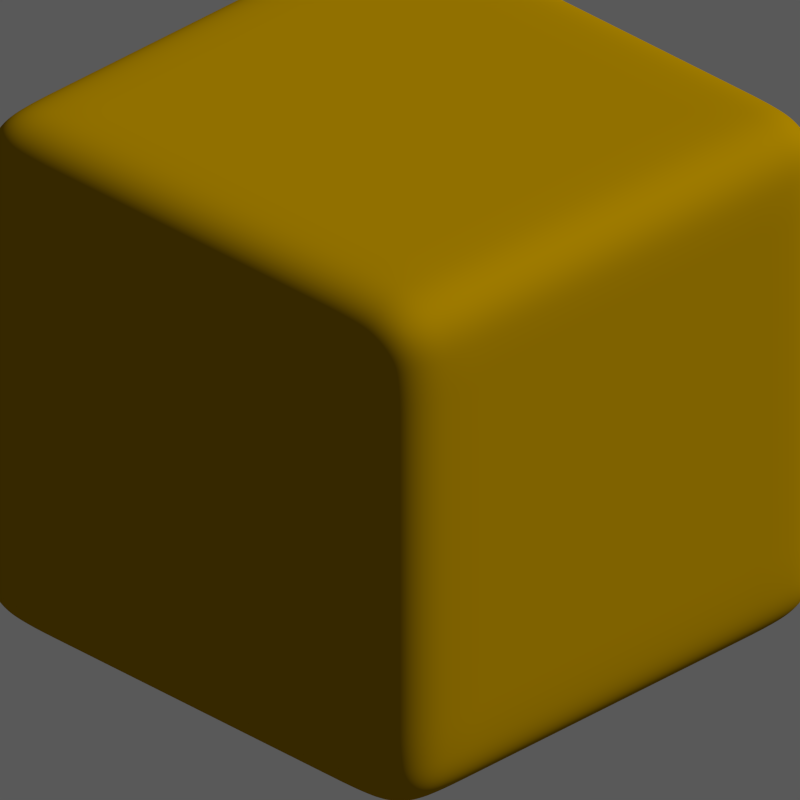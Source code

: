 # Source: Dirt3.blend  (saved by Blender 2.69.0; exported with 4.5.12 LTS)
import bpy
from mathutils import Matrix  # noqa: F401  (used for matrix-valued properties, if any)

bpy.ops.wm.read_factory_settings(use_empty=True)
scene = bpy.context.scene
scene.name = 'Scene'

# ---- collections
col_collection_1 = bpy.data.collections.new('Collection 1'); scene.collection.children.link(col_collection_1)

# ---- materials (node trees are filled in below, after node groups)
mat_dirt = bpy.data.materials.new('Dirt')
mat_dirt.alpha_threshold = 0.0
mat_dirt.diffuse_color = (0.3663, 0.2086, 0.0, 1.0)
mat_dirt.roughness = 0.5
mat_dirt.line_color = (0.0, 0.0, 0.0, 1.0)

# ---- material node trees
mat_dirt.use_nodes = True; mat_dirt.node_tree.nodes.clear()
_N = mat_dirt.node_tree.nodes; _L = mat_dirt.node_tree.links
n0 = _N.new('ShaderNodeOutputMaterial'); n0.name = 'Material Output'; n0.location = (300, 300)
n1 = _N.new('ShaderNodeBsdfDiffuse'); n1.name = 'Diffuse BSDF'; n1.location = (100, 300)
n1.inputs[0].default_value = (0.3672, 0.2093, 0.0, 1.0)
_L.new(n1.outputs[0], n0.inputs[0])
n0.is_active_output = True

# ---- world
world_world = bpy.data.worlds.new('World'); scene.world = world_world
world_world.use_nodes = True; world_world.node_tree.nodes.clear()
_N = world_world.node_tree.nodes; _L = world_world.node_tree.links
n0 = _N.new('ShaderNodeOutputWorld'); n0.name = 'World Output'; n0.location = (300, 300)
n1 = _N.new('ShaderNodeBackground'); n1.name = 'Background'; n1.location = (110, 300)
n1.inputs[0].default_value = (1.0, 1.0, 1.0, 1.0)
n1.inputs[1].default_value = 0.1
_L.new(n1.outputs[0], n0.inputs[0])
n0.is_active_output = True
world_world.color = (0.0, 0.0, 0.0)
world_world.use_sun_shadow = False
world_world.sun_shadow_jitter_overblur = 0.0
world_world.cycles.sampling_method = 'MANUAL'
world_world.cycles.sample_map_resolution = 256

# ---- cameras
cam_camera = bpy.data.cameras.new('Camera')
cam_camera.type = 'ORTHO'
cam_camera.clip_end = 100.0
cam_camera.lens = 35.0
cam_camera.sensor_width = 32.0
cam_camera.sensor_height = 18.0
cam_camera.ortho_scale = 2.8
cam_camera.dof.focus_distance = 0.0

# ---- lights
light_lamp_002 = bpy.data.lights.new('Lamp.002', 'SUN')
light_lamp_002.transmission_factor = 0.0
light_lamp_002.cutoff_distance = 30.0
light_lamp_002.angle = 0.0
light_lamp_002.energy = 1.0
light_lamp_002.shadow_buffer_clip_start = 1.001
light_lamp_002.shadow_cascade_max_distance = 1000.0
light_lamp_002.cycles.use_multiple_importance_sampling = False
light_lamp_001 = bpy.data.lights.new('Lamp.001', 'SUN')
light_lamp_001.transmission_factor = 0.0
light_lamp_001.cutoff_distance = 30.0
light_lamp_001.angle = 0.0
light_lamp_001.energy = 1.0
light_lamp_001.shadow_buffer_clip_start = 1.001
light_lamp_001.shadow_cascade_max_distance = 1000.0
light_lamp_001.cycles.use_multiple_importance_sampling = False
light_lamp = bpy.data.lights.new('Lamp', 'SUN')
light_lamp.transmission_factor = 0.0
light_lamp.cutoff_distance = 30.0
light_lamp.angle = 0.0
light_lamp.energy = 1.0
light_lamp.shadow_buffer_clip_start = 1.001
light_lamp.shadow_cascade_max_distance = 1000.0
light_lamp.cycles.use_multiple_importance_sampling = False

# ---- meshes
me_plane = bpy.data.meshes.new('Plane')
me_plane.from_pydata([(1.0, -1.0, 0.0), (-1.0, -1.0, 0.0), (1.0, 1.0, 0.0), (-1.0, 1.0, 0.0), (1.0, -1.0, 2.0), (-1.0, -1.0, 2.0), (1.0, 1.0, 2.0), (-1.0, 1.0, 2.0), (0.6667, -1.0, 0.0), (0.3333, -1.0, 0.0), (-2.98e-08, -1.0, 0.0), (-0.3333, -1.0, 0.0), (-0.6667, -1.0, 0.0), (0.6667, 1.0, 0.0), (0.3333, 1.0, 0.0), (-2.98e-08, 1.0, 0.0), (-0.3333, 1.0, 0.0), (-0.6667, 1.0, 0.0), (-1.0, 0.6667, 0.0), (-1.0, 0.3333, 0.0), (-1.0, -2.98e-08, 0.0), (-1.0, -0.3333, 0.0), (-1.0, -0.6667, 0.0), (1.0, -0.6667, 0.0), (1.0, -0.3333, 0.0), (1.0, 2.98e-08, 0.0), (1.0, 0.3333, 0.0), (1.0, 0.6667, 0.0), (0.6667, -1.0, 2.0), (0.3333, -1.0, 2.0), (-2.98e-08, -1.0, 2.0), (-0.3333, -1.0, 2.0), (-0.6667, -1.0, 2.0), (0.6667, 1.0, 2.0), (0.3333, 1.0, 2.0), (-2.98e-08, 1.0, 2.0), (-0.3333, 1.0, 2.0), (-0.6667, 1.0, 2.0), (-1.0, 0.6667, 2.0), (-1.0, 0.3333, 2.0), (-1.0, -2.98e-08, 2.0), (-1.0, -0.3333, 2.0), (-1.0, -0.6667, 2.0), (1.0, -0.6667, 2.0), (1.0, -0.3333, 2.0), (1.0, 2.98e-08, 2.0), (1.0, 0.3333, 2.0), (1.0, 0.6667, 2.0), (1.0, -1.0, 1.667), (1.0, -1.0, 1.333), (1.0, -1.0, 1.0), (1.0, -1.0, 0.6667), (1.0, -1.0, 0.3333), (1.0, 1.0, 0.3333), (1.0, 1.0, 0.6667), (1.0, 1.0, 1.0), (1.0, 1.0, 1.333), (1.0, 1.0, 1.667), (-1.0, 1.0, 1.667), (-1.0, 1.0, 1.333), (-1.0, 1.0, 1.0), (-1.0, 1.0, 0.6667), (-1.0, 1.0, 0.3333), (-1.0, -1.0, 0.3333), (-1.0, -1.0, 0.6667), (-1.0, -1.0, 1.0), (-1.0, -1.0, 1.333), (-1.0, -1.0, 1.667), (-0.6667, -0.6667, 0.0), (-0.3333, -0.6667, 0.0), (2.98e-08, -0.6667, 0.0), (0.3333, -0.6667, 0.0), (0.6667, -0.6667, 0.0), (-0.6667, -0.3333, 0.0), (-0.3333, -0.3333, 0.0), (2.98e-08, -0.3333, 0.0), (0.3333, -0.3333, 0.0), (0.6667, -0.3333, 0.0), (-0.6667, -1.987e-08, 0.0), (-0.3333, -9.934e-09, 0.0), (2.98e-08, 8.882e-16, 0.0), (0.3333, 9.934e-09, 0.0), (0.6667, 1.987e-08, 0.0), (-0.6667, 0.3333, 0.0), (-0.3333, 0.3333, 0.0), (2.98e-08, 0.3333, 0.0), (0.3333, 0.3333, 0.0), (0.6667, 0.3333, 0.0), (-0.6667, 0.6667, 0.0), (-0.3333, 0.6667, 0.0), (2.98e-08, 0.6667, 0.0), (0.3333, 0.6667, 0.0), (0.6667, 0.6667, 0.0), (-0.6667, -0.6667, 2.0), (-0.6667, -0.3333, 2.0), (-0.6667, 2.98e-08, 2.0), (-0.6667, 0.3333, 2.0), (-0.6667, 0.6667, 2.0), (-0.3333, -0.6667, 2.0), (-0.3333, -0.3333, 2.0), (-0.3333, 2.98e-08, 2.0), (-0.3333, 0.3333, 2.0), (-0.3333, 0.6667, 2.0), (-2.98e-08, -0.6667, 2.0), (-2.98e-08, -0.3333, 2.0), (-2.98e-08, 2.98e-08, 2.0), (-2.98e-08, 0.3333, 2.0), (-2.98e-08, 0.6667, 2.0), (0.3333, -0.6667, 2.0), (0.3333, -0.3333, 2.0), (0.3333, 2.98e-08, 2.0), (0.3333, 0.3333, 2.0), (0.3333, 0.6667, 2.0), (0.6667, -0.6667, 2.0), (0.6667, -0.3333, 2.0), (0.6667, 2.98e-08, 2.0), (0.6667, 0.3333, 2.0), (0.6667, 0.6667, 2.0), (1.0, -0.6667, 0.3333), (1.0, -0.6667, 0.6667), (1.0, -0.6667, 1.0), (1.0, -0.6667, 1.333), (1.0, -0.6667, 1.667), (1.0, -0.3333, 0.3333), (1.0, -0.3333, 0.6667), (1.0, -0.3333, 1.0), (1.0, -0.3333, 1.333), (1.0, -0.3333, 1.667), (1.0, 2.98e-08, 0.3333), (1.0, 2.98e-08, 0.6667), (1.0, 2.98e-08, 1.0), (1.0, 2.98e-08, 1.333), (1.0, 2.98e-08, 1.667), (1.0, 0.3333, 0.3333), (1.0, 0.3333, 0.6667), (1.0, 0.3333, 1.0), (1.0, 0.3333, 1.333), (1.0, 0.3333, 1.667), (1.0, 0.6667, 0.3333), (1.0, 0.6667, 0.6667), (1.0, 0.6667, 1.0), (1.0, 0.6667, 1.333), (1.0, 0.6667, 1.667), (-1.0, 0.6667, 0.3333), (-1.0, 0.6667, 0.6667), (-1.0, 0.6667, 1.0), (-1.0, 0.6667, 1.333), (-1.0, 0.6667, 1.667), (-1.0, 0.3333, 0.3333), (-1.0, 0.3333, 0.6667), (-1.0, 0.3333, 1.0), (-1.0, 0.3333, 1.333), (-1.0, 0.3333, 1.667), (-1.0, -2.98e-08, 0.3333), (-1.0, -2.98e-08, 0.6667), (-1.0, -2.98e-08, 1.0), (-1.0, -2.98e-08, 1.333), (-1.0, -2.98e-08, 1.667), (-1.0, -0.3333, 0.3333), (-1.0, -0.3333, 0.6667), (-1.0, -0.3333, 1.0), (-1.0, -0.3333, 1.333), (-1.0, -0.3333, 1.667), (-1.0, -0.6667, 0.3333), (-1.0, -0.6667, 0.6667), (-1.0, -0.6667, 1.0), (-1.0, -0.6667, 1.333), (-1.0, -0.6667, 1.667), (0.6667, 1.0, 0.3333), (0.6667, 1.0, 0.6667), (0.6667, 1.0, 1.0), (0.6667, 1.0, 1.333), (0.6667, 1.0, 1.667), (0.3333, 1.0, 0.3333), (0.3333, 1.0, 0.6667), (0.3333, 1.0, 1.0), (0.3333, 1.0, 1.333), (0.3333, 1.0, 1.667), (-2.98e-08, 1.0, 0.3333), (-2.98e-08, 1.0, 0.6667), (-2.98e-08, 1.0, 1.0), (-2.98e-08, 1.0, 1.333), (-2.98e-08, 1.0, 1.667), (-0.3333, 1.0, 0.3333), (-0.3333, 1.0, 0.6667), (-0.3333, 1.0, 1.0), (-0.3333, 1.0, 1.333), (-0.3333, 1.0, 1.667), (-0.6667, 1.0, 0.3333), (-0.6667, 1.0, 0.6667), (-0.6667, 1.0, 1.0), (-0.6667, 1.0, 1.333), (-0.6667, 1.0, 1.667), (-0.6667, -1.0, 0.3333), (-0.6667, -1.0, 0.6667), (-0.6667, -1.0, 1.0), (-0.6667, -1.0, 1.333), (-0.6667, -1.0, 1.667), (-0.3333, -1.0, 0.3333), (-0.3333, -1.0, 0.6667), (-0.3333, -1.0, 1.0), (-0.3333, -1.0, 1.333), (-0.3333, -1.0, 1.667), (-2.98e-08, -1.0, 0.3333), (-2.98e-08, -1.0, 0.6667), (-2.98e-08, -1.0, 1.0), (-2.98e-08, -1.0, 1.333), (-2.98e-08, -1.0, 1.667), (0.3333, -1.0, 0.3333), (0.3333, -1.0, 0.6667), (0.3333, -1.0, 1.0), (0.3333, -1.0, 1.333), (0.3333, -1.0, 1.667), (0.6667, -1.0, 0.3333), (0.6667, -1.0, 0.6667), (0.6667, -1.0, 1.0), (0.6667, -1.0, 1.333), (0.6667, -1.0, 1.667)], [], [(92, 13, 2, 27), (117, 47, 6, 33), (142, 57, 6, 47), (167, 67, 5, 42), (192, 58, 7, 37), (217, 48, 4, 28), (8, 72, 23, 0), (72, 77, 24, 23), (77, 82, 25, 24), (82, 87, 26, 25), (87, 92, 27, 26), (1, 22, 68, 12), (12, 68, 69, 11), (11, 69, 70, 10), (10, 70, 71, 9), (9, 71, 72, 8), (22, 21, 73, 68), (68, 73, 74, 69), (69, 74, 75, 70), (70, 75, 76, 71), (71, 76, 77, 72), (21, 20, 78, 73), (73, 78, 79, 74), (74, 79, 80, 75), (75, 80, 81, 76), (76, 81, 82, 77), (20, 19, 83, 78), (78, 83, 84, 79), (79, 84, 85, 80), (80, 85, 86, 81), (81, 86, 87, 82), (19, 18, 88, 83), (83, 88, 89, 84), (84, 89, 90, 85), (85, 90, 91, 86), (86, 91, 92, 87), (18, 3, 17, 88), (88, 17, 16, 89), (89, 16, 15, 90), (90, 15, 14, 91), (91, 14, 13, 92), (38, 97, 37, 7), (97, 102, 36, 37), (102, 107, 35, 36), (107, 112, 34, 35), (112, 117, 33, 34), (5, 32, 93, 42), (42, 93, 94, 41), (41, 94, 95, 40), (40, 95, 96, 39), (39, 96, 97, 38), (32, 31, 98, 93), (93, 98, 99, 94), (94, 99, 100, 95), (95, 100, 101, 96), (96, 101, 102, 97), (31, 30, 103, 98), (98, 103, 104, 99), (99, 104, 105, 100), (100, 105, 106, 101), (101, 106, 107, 102), (30, 29, 108, 103), (103, 108, 109, 104), (104, 109, 110, 105), (105, 110, 111, 106), (106, 111, 112, 107), (29, 28, 113, 108), (108, 113, 114, 109), (109, 114, 115, 110), (110, 115, 116, 111), (111, 116, 117, 112), (28, 4, 43, 113), (113, 43, 44, 114), (114, 44, 45, 115), (115, 45, 46, 116), (116, 46, 47, 117), (48, 122, 43, 4), (122, 127, 44, 43), (127, 132, 45, 44), (132, 137, 46, 45), (137, 142, 47, 46), (0, 23, 118, 52), (52, 118, 119, 51), (51, 119, 120, 50), (50, 120, 121, 49), (49, 121, 122, 48), (23, 24, 123, 118), (118, 123, 124, 119), (119, 124, 125, 120), (120, 125, 126, 121), (121, 126, 127, 122), (24, 25, 128, 123), (123, 128, 129, 124), (124, 129, 130, 125), (125, 130, 131, 126), (126, 131, 132, 127), (25, 26, 133, 128), (128, 133, 134, 129), (129, 134, 135, 130), (130, 135, 136, 131), (131, 136, 137, 132), (26, 27, 138, 133), (133, 138, 139, 134), (134, 139, 140, 135), (135, 140, 141, 136), (136, 141, 142, 137), (27, 2, 53, 138), (138, 53, 54, 139), (139, 54, 55, 140), (140, 55, 56, 141), (141, 56, 57, 142), (58, 147, 38, 7), (147, 152, 39, 38), (152, 157, 40, 39), (157, 162, 41, 40), (162, 167, 42, 41), (3, 18, 143, 62), (62, 143, 144, 61), (61, 144, 145, 60), (60, 145, 146, 59), (59, 146, 147, 58), (18, 19, 148, 143), (143, 148, 149, 144), (144, 149, 150, 145), (145, 150, 151, 146), (146, 151, 152, 147), (19, 20, 153, 148), (148, 153, 154, 149), (149, 154, 155, 150), (150, 155, 156, 151), (151, 156, 157, 152), (20, 21, 158, 153), (153, 158, 159, 154), (154, 159, 160, 155), (155, 160, 161, 156), (156, 161, 162, 157), (21, 22, 163, 158), (158, 163, 164, 159), (159, 164, 165, 160), (160, 165, 166, 161), (161, 166, 167, 162), (22, 1, 63, 163), (163, 63, 64, 164), (164, 64, 65, 165), (165, 65, 66, 166), (166, 66, 67, 167), (57, 172, 33, 6), (172, 177, 34, 33), (177, 182, 35, 34), (182, 187, 36, 35), (187, 192, 37, 36), (2, 13, 168, 53), (53, 168, 169, 54), (54, 169, 170, 55), (55, 170, 171, 56), (56, 171, 172, 57), (13, 14, 173, 168), (168, 173, 174, 169), (169, 174, 175, 170), (170, 175, 176, 171), (171, 176, 177, 172), (14, 15, 178, 173), (173, 178, 179, 174), (174, 179, 180, 175), (175, 180, 181, 176), (176, 181, 182, 177), (15, 16, 183, 178), (178, 183, 184, 179), (179, 184, 185, 180), (180, 185, 186, 181), (181, 186, 187, 182), (16, 17, 188, 183), (183, 188, 189, 184), (184, 189, 190, 185), (185, 190, 191, 186), (186, 191, 192, 187), (17, 3, 62, 188), (188, 62, 61, 189), (189, 61, 60, 190), (190, 60, 59, 191), (191, 59, 58, 192), (67, 197, 32, 5), (197, 202, 31, 32), (202, 207, 30, 31), (207, 212, 29, 30), (212, 217, 28, 29), (1, 12, 193, 63), (63, 193, 194, 64), (64, 194, 195, 65), (65, 195, 196, 66), (66, 196, 197, 67), (12, 11, 198, 193), (193, 198, 199, 194), (194, 199, 200, 195), (195, 200, 201, 196), (196, 201, 202, 197), (11, 10, 203, 198), (198, 203, 204, 199), (199, 204, 205, 200), (200, 205, 206, 201), (201, 206, 207, 202), (10, 9, 208, 203), (203, 208, 209, 204), (204, 209, 210, 205), (205, 210, 211, 206), (206, 211, 212, 207), (9, 8, 213, 208), (208, 213, 214, 209), (209, 214, 215, 210), (210, 215, 216, 211), (211, 216, 217, 212), (8, 0, 52, 213), (213, 52, 51, 214), (214, 51, 50, 215), (215, 50, 49, 216), (216, 49, 48, 217)])
me_plane.polygons.foreach_set('use_smooth', [True] * 216)
_k = {(1, 12): 0.24706, (3, 17): 0.24706, (1, 22): 0.24706, (2, 27): 0.24706, (5, 32): 0.24706, (7, 37): 0.24706, (5, 42): 0.24706, (6, 47): 0.24706, (0, 52): 0.24706, (6, 57): 0.24706, (3, 62): 0.24706, (5, 67): 0.24706, (0, 8): 0.24706, (8, 9): 0.24706, (9, 10): 0.24706, (10, 11): 0.24706, (11, 12): 0.24706, (2, 13): 0.24706, (13, 14): 0.24706, (14, 15): 0.24706, (15, 16): 0.24706, (16, 17): 0.24706, (3, 18): 0.24706, (18, 19): 0.24706, (19, 20): 0.24706, (20, 21): 0.24706, (21, 22): 0.24706, (0, 23): 0.24706, (23, 24): 0.24706, (24, 25): 0.24706, (25, 26): 0.24706, (26, 27): 0.24706, (4, 28): 0.24706, (28, 29): 0.24706, (29, 30): 0.24706, (30, 31): 0.24706, (31, 32): 0.24706, (6, 33): 0.24706, (33, 34): 0.24706, (34, 35): 0.24706, (35, 36): 0.24706, (36, 37): 0.24706, (7, 38): 0.24706, (38, 39): 0.24706, (39, 40): 0.24706, (40, 41): 0.24706, (41, 42): 0.24706, (4, 43): 0.24706, (43, 44): 0.24706, (44, 45): 0.24706, (45, 46): 0.24706, (46, 47): 0.24706, (4, 48): 0.24706, (48, 49): 0.24706, (49, 50): 0.24706, (50, 51): 0.24706, (51, 52): 0.24706, (2, 53): 0.24706, (53, 54): 0.24706, (54, 55): 0.24706, (55, 56): 0.24706, (56, 57): 0.24706, (7, 58): 0.24706, (58, 59): 0.24706, (59, 60): 0.24706, (60, 61): 0.24706, (61, 62): 0.24706, (1, 63): 0.24706, (63, 64): 0.24706, (64, 65): 0.24706, (65, 66): 0.24706, (66, 67): 0.24706, (23, 72): 0.24706, (22, 68): 0.24706, (68, 69): 0.24706, (69, 70): 0.24706, (70, 71): 0.24706, (71, 72): 0.24706, (24, 77): 0.24706, (21, 73): 0.24706, (73, 74): 0.24706, (74, 75): 0.24706, (75, 76): 0.24706, (76, 77): 0.24706, (25, 82): 0.24706, (20, 78): 0.24706, (78, 79): 0.24706, (79, 80): 0.24706, (80, 81): 0.24706, (81, 82): 0.24706, (26, 87): 0.24706, (19, 83): 0.24706, (83, 84): 0.24706, (84, 85): 0.24706, (85, 86): 0.24706, (86, 87): 0.24706, (27, 92): 0.24706, (18, 88): 0.24706, (88, 89): 0.24706, (89, 90): 0.24706, (90, 91): 0.24706, (91, 92): 0.24706, (12, 68): 0.24706, (11, 69): 0.24706, (10, 70): 0.24706, (9, 71): 0.24706, (8, 72): 0.24706, (68, 73): 0.24706, (69, 74): 0.24706, (70, 75): 0.24706, (71, 76): 0.24706, (72, 77): 0.24706, (73, 78): 0.24706, (74, 79): 0.24706, (75, 80): 0.24706, (76, 81): 0.24706, (77, 82): 0.24706, (78, 83): 0.24706, (79, 84): 0.24706, (80, 85): 0.24706, (81, 86): 0.24706, (82, 87): 0.24706, (83, 88): 0.24706, (84, 89): 0.24706, (85, 90): 0.24706, (86, 91): 0.24706, (87, 92): 0.24706, (17, 88): 0.24706, (16, 89): 0.24706, (15, 90): 0.24706, (14, 91): 0.24706, (13, 92): 0.24706, (37, 97): 0.24706, (32, 93): 0.24706, (93, 94): 0.24706, (94, 95): 0.24706, (95, 96): 0.24706, (96, 97): 0.24706, (36, 102): 0.24706, (31, 98): 0.24706, (98, 99): 0.24706, (99, 100): 0.24706, (100, 101): 0.24706, (101, 102): 0.24706, (35, 107): 0.24706, (30, 103): 0.24706, (103, 104): 0.24706, (104, 105): 0.24706, (105, 106): 0.24706, (106, 107): 0.24706, (34, 112): 0.24706, (29, 108): 0.24706, (108, 109): 0.24706, (109, 110): 0.24706, (110, 111): 0.24706, (111, 112): 0.24706, (33, 117): 0.24706, (28, 113): 0.24706, (113, 114): 0.24706, (114, 115): 0.24706, (115, 116): 0.24706, (116, 117): 0.24706, (42, 93): 0.24706, (41, 94): 0.24706, (40, 95): 0.24706, (39, 96): 0.24706, (38, 97): 0.24706, (93, 98): 0.24706, (94, 99): 0.24706, (95, 100): 0.24706, (96, 101): 0.24706, (97, 102): 0.24706, (98, 103): 0.24706, (99, 104): 0.24706, (100, 105): 0.24706, (101, 106): 0.24706, (102, 107): 0.24706, (103, 108): 0.24706, (104, 109): 0.24706, (105, 110): 0.24706, (106, 111): 0.24706, (107, 112): 0.24706, (108, 113): 0.24706, (109, 114): 0.24706, (110, 115): 0.24706, (111, 116): 0.24706, (112, 117): 0.24706, (43, 113): 0.24706, (44, 114): 0.24706, (45, 115): 0.24706, (46, 116): 0.24706, (47, 117): 0.24706, (43, 122): 0.24706, (23, 118): 0.24706, (118, 119): 0.24706, (119, 120): 0.24706, (120, 121): 0.24706, (121, 122): 0.24706, (44, 127): 0.24706, (24, 123): 0.24706, (123, 124): 0.24706, (124, 125): 0.24706, (125, 126): 0.24706, (126, 127): 0.24706, (45, 132): 0.24706, (25, 128): 0.24706, (128, 129): 0.24706, (129, 130): 0.24706, (130, 131): 0.24706, (131, 132): 0.24706, (46, 137): 0.24706, (26, 133): 0.24706, (133, 134): 0.24706, (134, 135): 0.24706, (135, 136): 0.24706, (136, 137): 0.24706, (47, 142): 0.24706, (27, 138): 0.24706, (138, 139): 0.24706, (139, 140): 0.24706, (140, 141): 0.24706, (141, 142): 0.24706, (52, 118): 0.24706, (51, 119): 0.24706, (50, 120): 0.24706, (49, 121): 0.24706, (48, 122): 0.24706, (118, 123): 0.24706, (119, 124): 0.24706, (120, 125): 0.24706, (121, 126): 0.24706, (122, 127): 0.24706, (123, 128): 0.24706, (124, 129): 0.24706, (125, 130): 0.24706, (126, 131): 0.24706, (127, 132): 0.24706, (128, 133): 0.24706, (129, 134): 0.24706, (130, 135): 0.24706, (131, 136): 0.24706, (132, 137): 0.24706, (133, 138): 0.24706, (134, 139): 0.24706, (135, 140): 0.24706, (136, 141): 0.24706, (137, 142): 0.24706, (53, 138): 0.24706, (54, 139): 0.24706, (55, 140): 0.24706, (56, 141): 0.24706, (57, 142): 0.24706, (38, 147): 0.24706, (18, 143): 0.24706, (143, 144): 0.24706, (144, 145): 0.24706, (145, 146): 0.24706, (146, 147): 0.24706, (39, 152): 0.24706, (19, 148): 0.24706, (148, 149): 0.24706, (149, 150): 0.24706, (150, 151): 0.24706, (151, 152): 0.24706, (40, 157): 0.24706, (20, 153): 0.24706, (153, 154): 0.24706, (154, 155): 0.24706, (155, 156): 0.24706, (156, 157): 0.24706, (41, 162): 0.24706, (21, 158): 0.24706, (158, 159): 0.24706, (159, 160): 0.24706, (160, 161): 0.24706, (161, 162): 0.24706, (42, 167): 0.24706, (22, 163): 0.24706, (163, 164): 0.24706, (164, 165): 0.24706, (165, 166): 0.24706, (166, 167): 0.24706, (62, 143): 0.24706, (61, 144): 0.24706, (60, 145): 0.24706, (59, 146): 0.24706, (58, 147): 0.24706, (143, 148): 0.24706, (144, 149): 0.24706, (145, 150): 0.24706, (146, 151): 0.24706, (147, 152): 0.24706, (148, 153): 0.24706, (149, 154): 0.24706, (150, 155): 0.24706, (151, 156): 0.24706, (152, 157): 0.24706, (153, 158): 0.24706, (154, 159): 0.24706, (155, 160): 0.24706, (156, 161): 0.24706, (157, 162): 0.24706, (158, 163): 0.24706, (159, 164): 0.24706, (160, 165): 0.24706, (161, 166): 0.24706, (162, 167): 0.24706, (63, 163): 0.24706, (64, 164): 0.24706, (65, 165): 0.24706, (66, 166): 0.24706, (67, 167): 0.24706, (33, 172): 0.24706, (13, 168): 0.24706, (168, 169): 0.24706, (169, 170): 0.24706, (170, 171): 0.24706, (171, 172): 0.24706, (34, 177): 0.24706, (14, 173): 0.24706, (173, 174): 0.24706, (174, 175): 0.24706, (175, 176): 0.24706, (176, 177): 0.24706, (35, 182): 0.24706, (15, 178): 0.24706, (178, 179): 0.24706, (179, 180): 0.24706, (180, 181): 0.24706, (181, 182): 0.24706, (36, 187): 0.24706, (16, 183): 0.24706, (183, 184): 0.24706, (184, 185): 0.24706, (185, 186): 0.24706, (186, 187): 0.24706, (37, 192): 0.24706, (17, 188): 0.24706, (188, 189): 0.24706, (189, 190): 0.24706, (190, 191): 0.24706, (191, 192): 0.24706, (53, 168): 0.24706, (54, 169): 0.24706, (55, 170): 0.24706, (56, 171): 0.24706, (57, 172): 0.24706, (168, 173): 0.24706, (169, 174): 0.24706, (170, 175): 0.24706, (171, 176): 0.24706, (172, 177): 0.24706, (173, 178): 0.24706, (174, 179): 0.24706, (175, 180): 0.24706, (176, 181): 0.24706, (177, 182): 0.24706, (178, 183): 0.24706, (179, 184): 0.24706, (180, 185): 0.24706, (181, 186): 0.24706, (182, 187): 0.24706, (183, 188): 0.24706, (184, 189): 0.24706, (185, 190): 0.24706, (186, 191): 0.24706, (187, 192): 0.24706, (62, 188): 0.24706, (61, 189): 0.24706, (60, 190): 0.24706, (59, 191): 0.24706, (58, 192): 0.24706, (32, 197): 0.24706, (12, 193): 0.24706, (193, 194): 0.24706, (194, 195): 0.24706, (195, 196): 0.24706, (196, 197): 0.24706, (31, 202): 0.24706, (11, 198): 0.24706, (198, 199): 0.24706, (199, 200): 0.24706, (200, 201): 0.24706, (201, 202): 0.24706, (30, 207): 0.24706, (10, 203): 0.24706, (203, 204): 0.24706, (204, 205): 0.24706, (205, 206): 0.24706, (206, 207): 0.24706, (29, 212): 0.24706, (9, 208): 0.24706, (208, 209): 0.24706, (209, 210): 0.24706, (210, 211): 0.24706, (211, 212): 0.24706, (28, 217): 0.24706, (8, 213): 0.24706, (213, 214): 0.24706, (214, 215): 0.24706, (215, 216): 0.24706, (216, 217): 0.24706, (63, 193): 0.24706, (64, 194): 0.24706, (65, 195): 0.24706, (66, 196): 0.24706, (67, 197): 0.24706, (193, 198): 0.24706, (194, 199): 0.24706, (195, 200): 0.24706, (196, 201): 0.24706, (197, 202): 0.24706, (198, 203): 0.24706, (199, 204): 0.24706, (200, 205): 0.24706, (201, 206): 0.24706, (202, 207): 0.24706, (203, 208): 0.24706, (204, 209): 0.24706, (205, 210): 0.24706, (206, 211): 0.24706, (207, 212): 0.24706, (208, 213): 0.24706, (209, 214): 0.24706, (210, 215): 0.24706, (211, 216): 0.24706, (212, 217): 0.24706, (52, 213): 0.24706, (51, 214): 0.24706, (50, 215): 0.24706, (49, 216): 0.24706, (48, 217): 0.24706}
me_plane.attributes.new('crease_edge', 'FLOAT', 'EDGE').data.foreach_set('value', [_k.get((min(e.vertices), max(e.vertices)), 0.0) for e in me_plane.edges])
me_plane.materials.append(mat_dirt)
me_plane.use_remesh_preserve_volume = False
me_plane.use_remesh_preserve_attributes = False
me_plane.use_mirror_vertex_groups = False
me_plane.update()

# ---- objects
ob_plane = bpy.data.objects.new('Plane', me_plane)
ob_lamp_002 = bpy.data.objects.new('Lamp.002', light_lamp_002)
ob_lamp_001 = bpy.data.objects.new('Lamp.001', light_lamp_001)
ob_lamp = bpy.data.objects.new('Lamp', light_lamp)
ob_camera = bpy.data.objects.new('Camera', cam_camera)

# ---- transforms, parenting, visibility, modifiers, constraints
ob_plane.location = (0.0, 0.0, 0.0)
ob_plane.scale = (1.0, 1.0, 0.9433)
ob_plane.lineart.crease_threshold = 0.0
_m = ob_plane.modifiers.new('Subsurf', 'SUBSURF')
_m.uv_smooth = 'PRESERVE_CORNERS'
_m.levels = 3
_m.render_levels = 6
_m.show_only_control_edges = False
_m = ob_plane.modifiers.new('Displace', 'DISPLACE')
_m.mid_level = 0.5273
_m.strength = 0.1864
ob_lamp_002.location = (10.0, 10.0, 10.0)
ob_lamp_002.rotation_euler = (0.7854, 0.0, 2.356)
ob_lamp_002.lock_location = (True, True, True)
ob_lamp_002.lock_rotation = (True, True, True)
ob_lamp_002.lock_rotations_4d = False
ob_lamp_002.empty_display_type = 'ARROWS'
ob_lamp_002.color = (0.0, 0.0, 0.0, 0.0)
ob_lamp_002.lineart.crease_threshold = 0.0
ob_lamp_001.location = (10.0, 10.0, 10.0)
ob_lamp_001.rotation_euler = (0.7854, 0.0, 2.356)
ob_lamp_001.lock_location = (True, True, True)
ob_lamp_001.lock_rotation = (True, True, True)
ob_lamp_001.lock_rotations_4d = False
ob_lamp_001.empty_display_type = 'ARROWS'
ob_lamp_001.color = (0.0, 0.0, 0.0, 0.0)
ob_lamp_001.lineart.crease_threshold = 0.0
ob_lamp.location = (10.0, 10.0, 10.0)
ob_lamp.rotation_euler = (0.7854, 0.0, 2.356)
ob_lamp.lock_location = (True, True, True)
ob_lamp.lock_rotation = (True, True, True)
ob_lamp.lock_rotations_4d = False
ob_lamp.empty_display_type = 'ARROWS'
ob_lamp.color = (0.0, 0.0, 0.0, 0.0)
ob_lamp.lineart.crease_threshold = 0.0
ob_camera.location = (10.0, -10.0, 8.97)
ob_camera.rotation_euler = (1.047, 0.0, 0.7854)
ob_camera.lock_location = (True, True, True)
ob_camera.lock_rotation = (True, True, True)
ob_camera.lock_rotations_4d = False
ob_camera.empty_display_type = 'ARROWS'
ob_camera.color = (0.0, 0.0, 0.0, 0.0)
ob_camera.display_type = 'WIRE'
ob_camera.lineart.crease_threshold = 0.0

# ---- collection membership
col_collection_1.objects.link(ob_plane)
col_collection_1.objects.link(ob_lamp_002)
col_collection_1.objects.link(ob_lamp_001)
col_collection_1.objects.link(ob_lamp)
col_collection_1.objects.link(ob_camera)

# ---- scene / render settings (as saved in the file)
scene.camera = ob_camera
scene.frame_start = 1; scene.frame_end = 250; scene.frame_set(1)
scene.render.engine = 'CYCLES'
scene.render.image_settings.color_depth = '16'
scene.render.image_settings.compression = 100
scene.render.resolution_x = 128
scene.render.resolution_y = 128
scene.render.dither_intensity = 0.0
scene.render.film_transparent = True
scene.cycles.use_denoising = False
scene.cycles.samples = 250
scene.cycles.sampling_pattern = 'TABULATED_SOBOL'
scene.cycles.light_sampling_threshold = 0.0
scene.cycles.use_adaptive_sampling = False
scene.cycles.use_light_tree = False
scene.cycles.blur_glossy = 0.0
scene.cycles.volume_bounces = 1
scene.cycles.pixel_filter_type = 'GAUSSIAN'
scene.cycles.sample_clamp_indirect = 0.0
scene.view_settings.view_transform = 'Standard'
bpy.context.view_layer.update()
